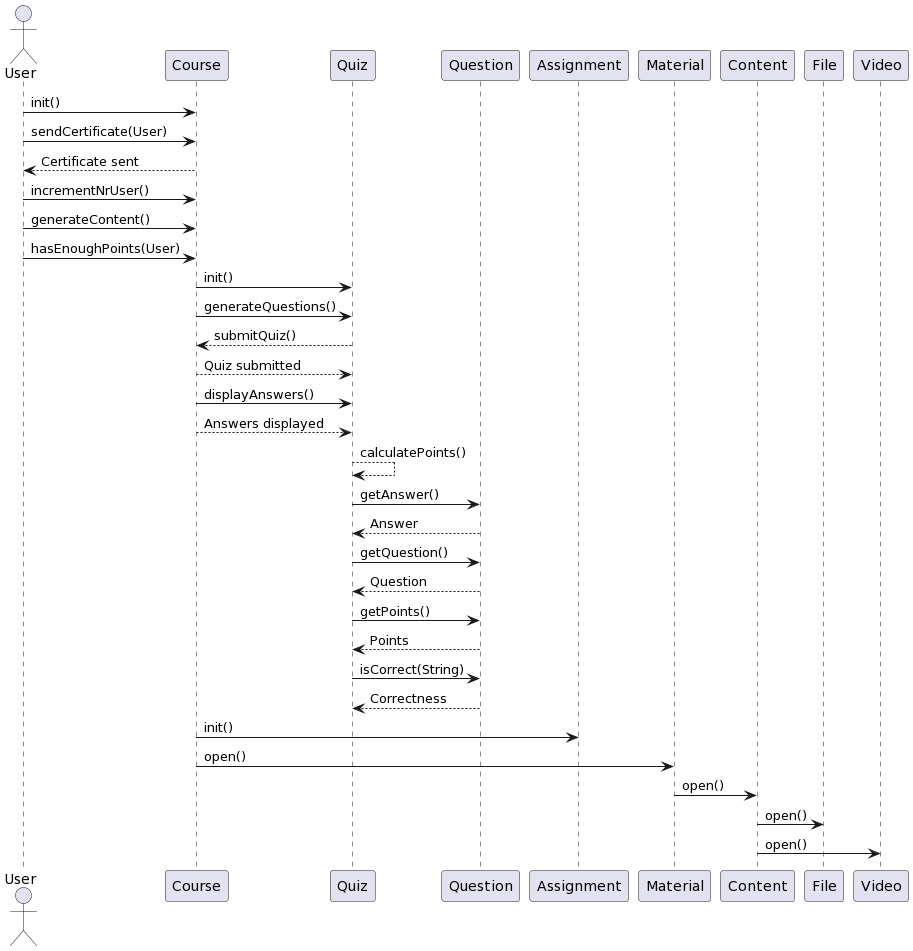

The diagram above was rendered by PlantUML. Its source (embedded in the PNG):
@startuml
actor User

participant Course
participant Quiz
participant Question
participant Assignment
participant Material
participant Content
participant File
participant Video

User -> Course: init()
User -> Course: sendCertificate(User)
User <-- Course: Certificate sent
User -> Course: incrementNrUser()
User -> Course: generateContent()
User -> Course: hasEnoughPoints(User)

Course -> Quiz: init()
Course -> Quiz: generateQuestions()
Quiz --> Course: submitQuiz()
Quiz <-- Course: Quiz submitted
Course -> Quiz: displayAnswers()
Quiz <-- Course: Answers displayed
Quiz --> Quiz: calculatePoints()

Quiz -> Question: getAnswer()
Question --> Quiz: Answer
Quiz -> Question: getQuestion()
Question --> Quiz: Question
Quiz -> Question: getPoints()
Question --> Quiz: Points
Quiz -> Question: isCorrect(String)
Question --> Quiz: Correctness

Course -> Assignment: init()

Course -> Material: open()

Material -> Content: open()

Content -> File: open()
Content -> Video: open()
@enduml